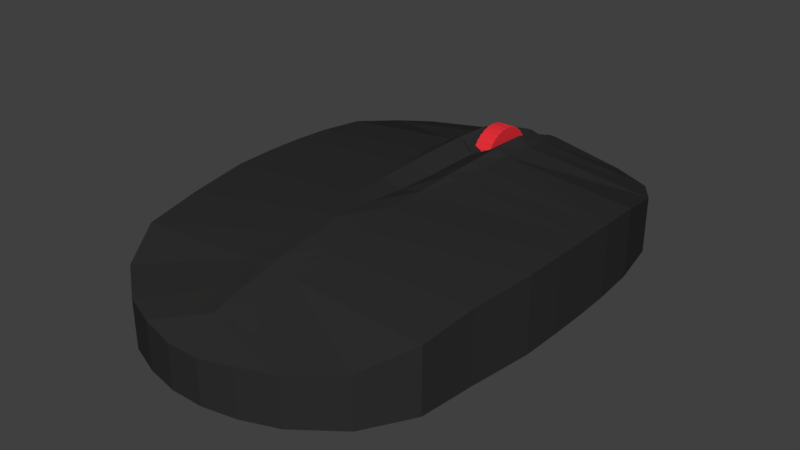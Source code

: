 # Source: mouse.blend  (saved by Blender 2.78.0; exported with 4.5.12 LTS)
import bpy
from mathutils import Matrix  # noqa: F401  (used for matrix-valued properties, if any)

bpy.ops.wm.read_factory_settings(use_empty=True)
scene = bpy.context.scene
scene.name = 'Scene'

# ---- collections
col_collection_1 = bpy.data.collections.new('Collection 1'); scene.collection.children.link(col_collection_1)

# ---- materials (node trees are filled in below, after node groups)
mat_mouse_wheel = bpy.data.materials.new('Mouse Wheel')
mat_mouse_wheel.alpha_threshold = 0.0
mat_mouse_wheel.use_transparent_shadow = False
mat_mouse_wheel.diffuse_color = (0.8, 0.03079, 0.04217, 1.0)
mat_mouse_wheel.roughness = 0.5
mat_mouse_wheel.specular_intensity = 0.4474
mat_mouse_chassis = bpy.data.materials.new('Mouse Chassis')
mat_mouse_chassis.alpha_threshold = 0.0
mat_mouse_chassis.use_transparent_shadow = False
mat_mouse_chassis.diffuse_color = (0.02721, 0.02721, 0.02721, 1.0)
mat_mouse_chassis.roughness = 0.5
mat_mouse_chassis.specular_intensity = 0.7737

# ---- material node trees

# ---- world
world_world = bpy.data.worlds.new('World'); scene.world = world_world
world_world.color = (0.05088, 0.05088, 0.05088)
world_world.use_sun_shadow = False
world_world.sun_shadow_jitter_overblur = 0.0
world_world.cycles.sampling_method = 'MANUAL'

# ---- meshes
me_circle_001 = bpy.data.meshes.new('Circle.001')
me_circle_001.from_pydata([(0.2662, 0.5851, 0.1705), (0.2255, 0.602, 0.1705), (0.2255, 0.602, -0.1705), (0.2662, 0.5851, -0.1705), (-0.3386, 0.5464, 0.1705), (-0.3752, 0.5219, 0.1705), (-0.3752, 0.5219, -0.1705), (-0.3386, 0.5464, -0.1705), (-0.02203, -0.6424, 0.1705), (0.02203, -0.6424, 0.1705), (0.02203, -0.6424, -0.1705), (-0.02203, -0.6424, -0.1705), (0.3752, 0.5219, 0.1705), (0.3386, 0.5464, 0.1705), (0.3386, 0.5464, -0.1705), (0.3752, 0.5219, -0.1705), (-0.2255, 0.602, 0.1705), (-0.2662, 0.5851, 0.1705), (-0.2662, 0.5851, -0.1705), (-0.2255, 0.602, -0.1705), (-0.1469, -0.6258, 0.1705), (-0.1037, -0.6344, 0.1705), (-0.1037, -0.6344, -0.1705), (-0.1469, -0.6258, -0.1705), (0.4698, 0.4387, 0.1705), (0.4387, 0.4698, 0.1705), (0.4387, 0.4698, -0.1705), (0.4698, 0.4387, -0.1705), (-0.02203, 0.6424, -0.1705), (0.02203, 0.6424, -0.1705), (0.02203, 0.6424, 0.1705), (-0.02203, 0.6424, 0.1705), (-0.1037, 0.6344, 0.1705), (-0.1469, 0.6258, 0.1705), (-0.1469, 0.6258, -0.1705), (-0.1037, 0.6344, -0.1705), (-0.2662, -0.5851, 0.1705), (-0.2255, -0.602, 0.1705), (-0.2255, -0.602, -0.1705), (-0.2662, -0.5851, -0.1705), (0.5464, 0.3386, 0.1705), (0.5219, 0.3752, 0.1705), (0.5219, 0.3752, -0.1705), (0.5464, 0.3386, -0.1705), (-0.3752, -0.5219, 0.1705), (-0.3386, -0.5464, 0.1705), (-0.3386, -0.5464, -0.1705), (-0.3752, -0.5219, -0.1705), (0.6258, 0.1469, -0.1705), (0.6344, 0.1037, -0.1705), (0.6344, 0.1037, 0.1705), (0.6258, 0.1469, 0.1705), (0.602, 0.2255, 0.1705), (0.5851, 0.2662, 0.1705), (0.5851, 0.2662, -0.1705), (0.602, 0.2255, -0.1705), (-0.5219, -0.3752, -0.1705), (-0.5464, -0.3386, -0.1705), (-0.5464, -0.3386, 0.1705), (-0.5219, -0.3752, 0.1705), (-0.4698, -0.4387, 0.1705), (-0.4387, -0.4698, 0.1705), (-0.4387, -0.4698, -0.1705), (-0.4698, -0.4387, -0.1705), (-0.02176, 0.6347, -0.1685), (0.02176, 0.6347, -0.1685), (-0.1452, 0.6183, -0.1685), (-0.1025, 0.6268, -0.1685), (-0.263, 0.5781, -0.1685), (-0.2228, 0.5947, -0.1685), (-0.3707, 0.5157, -0.1685), (-0.3345, 0.5399, -0.1685), (-0.4642, 0.4334, -0.1685), (-0.4334, 0.4642, -0.1685), (-0.5399, 0.3345, -0.1685), (-0.5157, 0.3707, -0.1685), (-0.5947, 0.2228, -0.1685), (-0.5781, 0.263, -0.1685), (-0.6268, 0.1025, -0.1685), (-0.6183, 0.1452, -0.1685), (-0.6347, -0.02176, -0.1685), (-0.6347, 0.02176, -0.1685), (-0.6183, -0.1452, -0.1685), (-0.6268, -0.1025, -0.1685), (-0.5781, -0.263, -0.1685), (-0.5947, -0.2228, -0.1685), (-0.5157, -0.3707, -0.1685), (-0.5399, -0.3345, -0.1685), (-0.4334, -0.4642, -0.1685), (-0.4642, -0.4334, -0.1685), (-0.3345, -0.5399, -0.1685), (-0.3707, -0.5157, -0.1685), (-0.2228, -0.5947, -0.1685), (-0.263, -0.5781, -0.1685), (-0.1025, -0.6268, -0.1685), (-0.1452, -0.6183, -0.1685), (0.02176, -0.6347, -0.1685), (-0.02176, -0.6347, -0.1685), (0.1452, -0.6183, -0.1685), (0.1025, -0.6268, -0.1685), (0.263, -0.5781, -0.1685), (0.2228, -0.5947, -0.1685), (0.3707, -0.5157, -0.1685), (0.3345, -0.5399, -0.1685), (0.4642, -0.4334, -0.1685), (0.4334, -0.4642, -0.1685), (0.5399, -0.3345, -0.1685), (0.5157, -0.3707, -0.1685), (0.5947, -0.2228, -0.1685), (0.5781, -0.263, -0.1685), (0.6268, -0.1025, -0.1685), (0.6183, -0.1452, -0.1685), (0.6347, 0.02176, -0.1685), (0.6347, -0.02176, -0.1685), (0.6183, 0.1452, -0.1685), (0.6268, 0.1025, -0.1685), (0.5781, 0.263, -0.1685), (0.5947, 0.2228, -0.1685), (0.5157, 0.3707, -0.1685), (0.5399, 0.3345, -0.1685), (0.4334, 0.4642, -0.1685), (0.4642, 0.4334, -0.1685), (0.3345, 0.5399, -0.1685), (0.3707, 0.5157, -0.1685), (0.2228, 0.5947, -0.1685), (0.263, 0.5781, -0.1685), (0.1025, 0.6268, -0.1685), (0.1452, 0.6183, -0.1685), (0.02176, 0.6347, 0.1685), (-0.02176, 0.6347, 0.1685), (-0.1025, 0.6268, 0.1685), (-0.1452, 0.6183, 0.1685), (-0.2228, 0.5947, 0.1685), (-0.263, 0.5781, 0.1685), (-0.3345, 0.5399, 0.1685), (-0.3707, 0.5157, 0.1685), (-0.4334, 0.4642, 0.1685), (-0.4642, 0.4334, 0.1685), (-0.5157, 0.3707, 0.1685), (-0.5399, 0.3345, 0.1685), (-0.5781, 0.263, 0.1685), (-0.5947, 0.2228, 0.1685), (-0.6183, 0.1452, 0.1685), (-0.6268, 0.1025, 0.1685), (-0.6347, 0.02176, 0.1685), (-0.6347, -0.02176, 0.1685), (-0.6268, -0.1025, 0.1685), (-0.6183, -0.1452, 0.1685), (-0.5947, -0.2228, 0.1685), (-0.5781, -0.263, 0.1685), (-0.5399, -0.3345, 0.1685), (-0.5157, -0.3707, 0.1685), (-0.4642, -0.4334, 0.1685), (-0.4334, -0.4642, 0.1685), (-0.3707, -0.5157, 0.1685), (-0.3345, -0.5399, 0.1685), (-0.263, -0.5781, 0.1685), (-0.2228, -0.5947, 0.1685), (-0.1452, -0.6183, 0.1685), (-0.1025, -0.6268, 0.1685), (-0.02176, -0.6347, 0.1685), (0.02176, -0.6347, 0.1685), (0.1025, -0.6268, 0.1685), (0.1452, -0.6183, 0.1685), (0.2228, -0.5947, 0.1685), (0.263, -0.5781, 0.1685), (0.3345, -0.5399, 0.1685), (0.3707, -0.5157, 0.1685), (0.4334, -0.4642, 0.1685), (0.4642, -0.4334, 0.1685), (0.5157, -0.3707, 0.1685), (0.5399, -0.3345, 0.1685), (0.5781, -0.263, 0.1685), (0.5947, -0.2228, 0.1685), (0.6183, -0.1452, 0.1685), (0.6268, -0.1025, 0.1685), (0.6347, -0.02176, 0.1685), (0.6347, 0.02176, 0.1685), (0.6268, 0.1025, 0.1685), (0.6183, 0.1452, 0.1685), (0.5947, 0.2228, 0.1685), (0.5781, 0.263, 0.1685), (0.5399, 0.3345, 0.1685), (0.5157, 0.3707, 0.1685), (0.4642, 0.4334, 0.1685), (0.4334, 0.4642, 0.1685), (0.3707, 0.5157, 0.1685), (0.3345, 0.5399, 0.1685), (0.263, 0.5781, 0.1685), (0.2228, 0.5947, 0.1685), (0.1452, 0.6183, 0.1685), (0.1025, 0.6268, 0.1685), (0.1037, -0.6344, -0.1705), (0.1469, -0.6258, -0.1705), (0.1469, -0.6258, 0.1705), (0.1037, -0.6344, 0.1705), (-0.4387, 0.4698, -0.1705), (-0.4698, 0.4387, -0.1705), (-0.4698, 0.4387, 0.1705), (-0.4387, 0.4698, 0.1705), (0.1469, 0.6258, -0.1705), (0.1037, 0.6344, -0.1705), (0.1037, 0.6344, 0.1705), (0.1469, 0.6258, 0.1705), (0.2255, -0.602, -0.1705), (0.2662, -0.5851, -0.1705), (0.2662, -0.5851, 0.1705), (0.2255, -0.602, 0.1705), (-0.5219, 0.3752, -0.1705), (-0.5464, 0.3386, -0.1705), (-0.5464, 0.3386, 0.1705), (-0.5219, 0.3752, 0.1705), (0.3386, -0.5464, -0.1705), (0.3752, -0.5219, -0.1705), (0.3752, -0.5219, 0.1705), (0.3386, -0.5464, 0.1705), (-0.5851, 0.2662, -0.1705), (-0.602, 0.2255, -0.1705), (-0.602, 0.2255, 0.1705), (-0.5851, 0.2662, 0.1705), (0.4387, -0.4698, -0.1705), (0.4698, -0.4387, -0.1705), (0.4698, -0.4387, 0.1705), (0.4387, -0.4698, 0.1705), (-0.6258, 0.1469, -0.1705), (-0.6344, 0.1037, -0.1705), (-0.6344, 0.1037, 0.1705), (-0.6258, 0.1469, 0.1705), (0.5219, -0.3752, -0.1705), (0.5464, -0.3386, -0.1705), (0.5464, -0.3386, 0.1705), (0.5219, -0.3752, 0.1705), (-0.6424, 0.02203, -0.1705), (-0.6424, -0.02203, -0.1705), (-0.6424, -0.02203, 0.1705), (-0.6424, 0.02203, 0.1705), (0.5851, -0.2662, -0.1705), (0.602, -0.2255, -0.1705), (0.602, -0.2255, 0.1705), (0.5851, -0.2662, 0.1705), (-0.6344, -0.1037, -0.1705), (-0.6258, -0.1469, -0.1705), (-0.6258, -0.1469, 0.1705), (-0.6344, -0.1037, 0.1705), (0.6258, -0.1469, -0.1705), (0.6344, -0.1037, -0.1705), (0.6344, -0.1037, 0.1705), (0.6258, -0.1469, 0.1705), (-0.602, -0.2255, -0.1705), (-0.5851, -0.2662, -0.1705), (-0.5851, -0.2662, 0.1705), (-0.602, -0.2255, 0.1705), (0.6424, -0.02203, -0.1705), (0.6424, 0.02203, -0.1705), (0.6424, 0.02203, 0.1705), (0.6424, -0.02203, 0.1705)], [], [(126, 65, 128, 191), (62, 61, 60, 63), (88, 91, 154, 153), (116, 119, 182, 181), (90, 93, 156, 155), (118, 121, 184, 183), (92, 95, 158, 157), (66, 67, 64, 65, 126, 127, 124, 125, 122, 123, 120, 121, 118, 119, 116, 117, 114, 115, 112, 113, 110, 111, 108, 109, 106, 107, 104, 105, 102, 103, 100, 101, 98, 99, 96, 97, 94, 95, 92, 93, 90, 91, 88, 89, 86, 87, 84, 85, 82, 83, 80, 81, 78, 79, 76, 77, 74, 75, 72, 73, 70, 71, 68, 69), (120, 123, 186, 185), (94, 97, 160, 159), (68, 71, 134, 133), (122, 125, 188, 187), (96, 99, 162, 161), (70, 73, 136, 135), (124, 127, 190, 189), (98, 101, 164, 163), (72, 75, 138, 137), (130, 131, 132, 133, 134, 135, 136, 137, 138, 139, 140, 141, 142, 143, 144, 145, 146, 147, 148, 149, 150, 151, 152, 153, 154, 155, 156, 157, 158, 159, 160, 161, 162, 163, 164, 165, 166, 167, 168, 169, 170, 171, 172, 173, 174, 175, 176, 177, 178, 179, 180, 181, 182, 183, 184, 185, 186, 187, 188, 189, 190, 191, 128, 129), (100, 103, 166, 165), (74, 77, 140, 139), (66, 69, 132, 131), (102, 105, 168, 167), (76, 79, 142, 141), (104, 107, 170, 169), (78, 81, 144, 143), (106, 109, 172, 171), (80, 83, 146, 145), (108, 111, 174, 173), (82, 85, 148, 147), (110, 113, 176, 175), (84, 87, 150, 149), (112, 115, 178, 177), (86, 89, 152, 151), (114, 117, 180, 179), (187, 186, 12, 13), (106, 171, 230, 229), (122, 187, 13, 14), (107, 106, 229, 228), (123, 122, 14, 15), (142, 79, 224, 227), (132, 69, 19, 16), (143, 142, 227, 226), (133, 132, 16, 17), (78, 143, 226, 225), (68, 133, 17, 18), (79, 78, 225, 224), (69, 68, 18, 19), (168, 105, 220, 223), (158, 95, 23, 20), (169, 168, 223, 222), (159, 158, 20, 21), (104, 169, 222, 221), (94, 159, 21, 22), (105, 104, 221, 220), (95, 94, 22, 23), (140, 77, 216, 219), (184, 121, 27, 24), (141, 140, 219, 218), (185, 184, 24, 25), (76, 141, 218, 217), (120, 185, 25, 26), (77, 76, 217, 216), (121, 120, 26, 27), (166, 103, 212, 215), (64, 129, 31, 28), (167, 166, 215, 214), (64, 67, 130, 129), (58, 57, 56, 59), (54, 53, 52, 55), (50, 49, 48, 51), (46, 45, 44, 47), (42, 41, 40, 43), (38, 37, 36, 39), (34, 33, 32, 35), (30, 29, 28, 31), (26, 25, 24, 27), (22, 21, 20, 23), (18, 17, 16, 19), (14, 13, 12, 15), (10, 9, 8, 11), (6, 5, 4, 7), (2, 1, 0, 3), (193, 194, 195, 192), (197, 198, 199, 196), (201, 202, 203, 200), (205, 206, 207, 204), (209, 210, 211, 208), (213, 214, 215, 212), (217, 218, 219, 216), (221, 222, 223, 220), (225, 226, 227, 224), (229, 230, 231, 228), (233, 234, 235, 232), (237, 238, 239, 236), (241, 242, 243, 240), (245, 246, 247, 244), (249, 250, 251, 248), (253, 254, 255, 252), (171, 170, 231, 230), (186, 123, 15, 12), (89, 88, 62, 63), (170, 107, 228, 231), (97, 96, 10, 11), (88, 153, 61, 62), (81, 80, 233, 232), (96, 161, 9, 10), (153, 152, 60, 61), (80, 145, 234, 233), (161, 160, 8, 9), (152, 89, 63, 60), (145, 144, 235, 234), (160, 97, 11, 8), (151, 150, 58, 59), (144, 81, 232, 235), (71, 70, 6, 7), (150, 87, 57, 58), (109, 108, 237, 236), (70, 135, 5, 6), (87, 86, 56, 57), (108, 173, 238, 237), (135, 134, 4, 5), (86, 151, 59, 56), (173, 172, 239, 238), (134, 71, 7, 4), (117, 116, 54, 55), (172, 109, 236, 239), (125, 124, 2, 3), (116, 181, 53, 54), (83, 82, 241, 240), (124, 189, 1, 2), (181, 180, 52, 53), (82, 147, 242, 241), (189, 188, 0, 1), (180, 117, 55, 52), (147, 146, 243, 242), (188, 125, 3, 0), (179, 178, 50, 51), (146, 83, 240, 243), (99, 98, 193, 192), (178, 115, 49, 50), (111, 110, 245, 244), (98, 163, 194, 193), (115, 114, 48, 49), (110, 175, 246, 245), (163, 162, 195, 194), (114, 179, 51, 48), (175, 174, 247, 246), (162, 99, 192, 195), (91, 90, 46, 47), (174, 111, 244, 247), (73, 72, 197, 196), (90, 155, 45, 46), (85, 84, 249, 248), (72, 137, 198, 197), (155, 154, 44, 45), (84, 149, 250, 249), (137, 136, 199, 198), (154, 91, 47, 44), (149, 148, 251, 250), (136, 73, 196, 199), (119, 118, 42, 43), (148, 85, 248, 251), (127, 126, 201, 200), (118, 183, 41, 42), (113, 112, 253, 252), (126, 191, 202, 201), (183, 182, 40, 41), (112, 177, 254, 253), (191, 190, 203, 202), (182, 119, 43, 40), (177, 176, 255, 254), (190, 127, 200, 203), (93, 92, 38, 39), (176, 113, 252, 255), (101, 100, 205, 204), (92, 157, 37, 38), (100, 165, 206, 205), (157, 156, 36, 37), (165, 164, 207, 206), (156, 93, 39, 36), (164, 101, 204, 207), (67, 66, 34, 35), (75, 74, 209, 208), (66, 131, 33, 34), (74, 139, 210, 209), (131, 130, 32, 33), (139, 138, 211, 210), (130, 67, 35, 32), (138, 75, 208, 211), (129, 128, 30, 31), (103, 102, 213, 212), (128, 65, 29, 30), (102, 167, 214, 213), (65, 64, 28, 29)])
me_circle_001.materials.append(mat_mouse_wheel)
me_circle_001.use_remesh_preserve_volume = False
me_circle_001.use_remesh_preserve_attributes = False
me_circle_001.use_mirror_vertex_groups = False
me_circle_001.update()
me_mouse = bpy.data.meshes.new('mouse')
me_mouse.from_pydata([(-0.09762, -1.0, 0.0), (-0.1922, 0.9665, 0.0), (-1.0, 0.0, 0.0), (-0.52, 0.9124, 0.0), (-0.7833, 0.8144, 0.0), (-0.9085, 0.6856, 0.0), (-0.9729, 0.4731, 0.0), (-0.9938, 0.2939, 0.0), (-1.0, 0.1513, 0.0), (-0.9955, -0.1603, 0.0), (-0.9451, -0.4114, 0.0), (-0.9121, -0.6242, 0.0), (-0.7506, -0.8015, 0.0), (-0.4992, -0.9238, 0.0), (-0.2953, -0.9743, 0.0), (0.0005297, 0.9777, 0.0), (0.0005297, 0.9777, 0.3046), (-0.09762, -1.0, 0.0), (-0.7833, 0.8144, 0.3266), (-0.52, 0.9124, 0.3085), (-1.0, 0.0, 0.4893), (-0.9085, 0.6856, 0.3662), (-0.9729, 0.4731, 0.4506), (-0.9938, 0.2939, 0.4755), (-1.0, 0.1513, 0.4857), (-0.9955, -0.1603, 0.4853), (-0.9451, -0.4114, 0.4608), (-0.9121, -0.6242, 0.4124), (-0.7506, -0.8015, 0.3268), (-0.4992, -0.9238, 0.3085), (-0.2953, -0.9743, 0.3085), (-0.09762, -1.0, 0.2848), (-0.1922, 0.9665, 0.2962), (-0.06569, 0.437, 0.5565), (-0.06569, 0.5798, 0.5282), (-0.06569, 0.7227, 0.49), (-0.02477, 0.9762, 0.0), (-0.1313, 0.0, 0.0), (-0.1313, 0.1513, 0.0), (-0.1305, 0.2941, 0.0), (-0.1278, 0.4417, 0.0), (-0.1193, 0.5937, 0.0), (-0.1029, 0.7347, 0.0), (-0.06828, 0.8717, 0.0), (-0.03877, -0.8871, 0.0), (-0.06555, -0.7564, 0.0), (-0.09856, -0.6162, 0.0), (-0.1198, -0.4689, 0.0), (-0.1241, -0.3168, 0.0), (-0.1307, -0.1597, 0.0), (-0.01282, -1.0, 0.0), (-0.01282, -1.0, 0.2848), (-0.02477, 0.9762, 0.3049), (-0.06828, 0.8717, 0.4355), (-0.1029, 0.7347, 0.5251), (-0.1193, 0.5937, 0.5919), (-0.1278, 0.4417, 0.5968), (-0.1305, 0.2941, 0.593), (-0.1313, 0.1513, 0.5855), (-0.1313, 0.0, 0.5701), (-0.1307, -0.1597, 0.5703), (-0.1241, -0.3168, 0.5573), (-0.1198, -0.4689, 0.5298), (-0.09856, -0.6162, 0.4859), (-0.06555, -0.7564, 0.4396), (-0.03877, -0.8871, 0.3843), (-0.03847, 0.9754, 0.0), (-0.2024, 0.0, 0.0), (-0.2024, 0.1513, 0.0), (-0.2011, 0.2941, 0.0), (-0.1969, 0.4443, 0.0), (-0.1839, 0.6012, 0.0), (-0.1585, 0.7413, 0.0), (-0.1052, 0.875, 0.0), (-0.05976, -0.8943, 0.0), (-0.101, -0.7701, 0.0), (-0.1519, -0.6314, 0.0), (-0.1846, -0.4816, 0.0), (-0.1913, -0.3246, 0.0), (-0.2015, -0.1598, 0.0), (-0.03847, 0.9754, 0.3042), (-0.1052, 0.875, 0.4314), (-0.01976, -1.0, 0.0), (-0.01976, -1.0, 0.2848), (-0.1585, 0.7413, 0.4837), (-0.1839, 0.6012, 0.5349), (-0.1969, 0.4443, 0.5608), (-0.2011, 0.2941, 0.5699), (-0.2024, 0.1513, 0.571), (-0.2024, 0.0, 0.5618), (-0.2015, -0.1598, 0.5634), (-0.1913, -0.3246, 0.5494), (-0.1846, -0.4816, 0.5202), (-0.1519, -0.6314, 0.4729), (-0.101, -0.7701, 0.4289), (-0.05976, -0.8943, 0.3781), (0.09762, -1.0, 0.0), (0.1922, 0.9665, 0.0), (1.0, 0.0, 0.0), (0.52, 0.9124, 0.0), (0.7833, 0.8144, 0.0), (0.9085, 0.6856, 0.0), (0.9729, 0.4731, 0.0), (0.9938, 0.2939, 0.0), (1.0, 0.1513, 0.0), (0.9955, -0.1603, 0.0), (0.9451, -0.4114, 0.0), (0.9121, -0.6242, 0.0), (0.7506, -0.8015, 0.0), (0.4992, -0.9238, 0.0), (0.2953, -0.9743, 0.0), (0.0, -1.0, 0.0), (-0.0005297, 0.9777, 0.0), (0.0, 0.0, 0.0), (0.0, 0.1513, 0.0), (0.0, 0.2941, 0.0), (0.0, 0.437, 0.0), (0.0, 0.5798, 0.0), (0.0, 0.7227, 0.0), (0.0, 0.8655, 0.0), (0.0, -0.8739, 0.0), (0.0, -0.7311, 0.0), (0.0, -0.5882, 0.0), (0.0, -0.4454, 0.0), (0.0, -0.3025, 0.0), (0.0, -0.1597, 0.0), (0.09762, -1.0, 0.0), (-0.0005297, 0.9777, 0.3046), (0.09762, -1.0, 0.0), (0.7833, 0.8144, 0.3266), (0.52, 0.9124, 0.3085), (1.0, 0.0, 0.4893), (0.9085, 0.6856, 0.3662), (0.9729, 0.4731, 0.4506), (0.9938, 0.2939, 0.4755), (1.0, 0.1513, 0.4857), (0.9955, -0.1603, 0.4853), (0.9451, -0.4114, 0.4608), (0.9121, -0.6242, 0.4124), (0.7506, -0.8015, 0.3268), (0.4992, -0.9238, 0.3085), (0.2953, -0.9743, 0.3085), (0.09762, -1.0, 0.2848), (0.1922, 0.9665, 0.2962), (0.0, -1.0, 0.2848), (0.0, 0.0, 0.5438), (0.0, 0.1513, 0.5366), (0.0, 0.4003, 0.5371), (0.06569, 0.437, 0.5565), (0.06569, 0.5798, 0.5282), (0.06569, 0.7227, 0.49), (0.0, 0.7596, 0.442), (0.0, -0.8739, 0.3957), (0.0, -0.7311, 0.4594), (0.0, -0.5882, 0.51), (0.0, -0.4454, 0.5475), (0.0, -0.3025, 0.5719), (0.0, -0.1597, 0.5652), (0.02477, 0.9762, 0.0), (0.1313, 0.0, 0.0), (0.1313, 0.1513, 0.0), (0.1305, 0.2941, 0.0), (0.1278, 0.4417, 0.0), (0.1193, 0.5937, 0.0), (0.1029, 0.7347, 0.0), (0.06828, 0.8717, 0.0), (0.03877, -0.8871, 0.0), (0.06555, -0.7564, 0.0), (0.09856, -0.6162, 0.0), (0.1198, -0.4689, 0.0), (0.1241, -0.3168, 0.0), (0.1307, -0.1597, 0.0), (0.01282, -1.0, 0.0), (0.01282, -1.0, 0.2848), (0.02477, 0.9762, 0.3049), (0.06828, 0.8717, 0.4355), (0.1029, 0.7347, 0.5251), (0.1193, 0.5937, 0.5919), (0.1278, 0.4417, 0.5968), (0.1305, 0.2941, 0.593), (0.1313, 0.1513, 0.5855), (0.1313, 0.0, 0.5701), (0.1307, -0.1597, 0.5703), (0.1241, -0.3168, 0.5573), (0.1198, -0.4689, 0.5298), (0.09856, -0.6162, 0.4859), (0.06555, -0.7564, 0.4396), (0.03877, -0.8871, 0.3843), (0.03847, 0.9754, 0.0), (0.2024, 0.0, 0.0), (0.2024, 0.1513, 0.0), (0.2011, 0.2941, 0.0), (0.1969, 0.4443, 0.0), (0.1839, 0.6012, 0.0), (0.1585, 0.7413, 0.0), (0.1052, 0.875, 0.0), (0.05976, -0.8943, 0.0), (0.101, -0.7701, 0.0), (0.1519, -0.6314, 0.0), (0.1846, -0.4816, 0.0), (0.1913, -0.3246, 0.0), (0.2015, -0.1598, 0.0), (0.03847, 0.9754, 0.3042), (0.1052, 0.875, 0.4314), (0.01976, -1.0, 0.0), (0.01976, -1.0, 0.2848), (0.1585, 0.7413, 0.4837), (0.1839, 0.6012, 0.5349), (0.1969, 0.4443, 0.5608), (0.2011, 0.2941, 0.5699), (0.2024, 0.1513, 0.571), (0.2024, 0.0, 0.5618), (0.2015, -0.1598, 0.5634), (0.1913, -0.3246, 0.5494), (0.1846, -0.4816, 0.5202), (0.1519, -0.6314, 0.4729), (0.101, -0.7701, 0.4289), (0.05976, -0.8943, 0.3781), (0.0, 0.5799, 0.4896), (0.03713, -0.8943, 0.0), (0.0, -0.8943, 0.0), (-0.03713, -0.8943, 0.0)], [], [(48, 49, 125, 124), (47, 48, 124, 123), (46, 47, 123, 122), (45, 46, 122, 121), (44, 45, 121, 120), (221, 44, 120, 220), (42, 43, 119, 118), (41, 42, 118, 117), (40, 41, 117, 116), (39, 40, 116, 115), (43, 36, 15, 119), (38, 39, 115, 114), (49, 37, 113, 125), (37, 38, 114, 113), (19, 32, 1, 3), (18, 19, 3, 4), (21, 18, 4, 5), (6, 22, 21, 5), (7, 23, 22, 6), (8, 24, 23, 7), (2, 20, 24, 8), (9, 25, 20, 2), (10, 26, 25, 9), (11, 27, 26, 10), (12, 28, 27, 11), (13, 29, 28, 12), (14, 30, 29, 13), (30, 14, 0, 31), (52, 16, 15, 36), (82, 83, 31, 0), (52, 53, 151, 16), (53, 54, 35, 151), (54, 55, 34, 35), (55, 56, 33, 34), (56, 57, 147, 33), (57, 58, 146, 147), (58, 59, 145, 146), (59, 60, 157, 145), (60, 61, 156, 157), (61, 62, 155, 156), (62, 63, 154, 155), (63, 64, 153, 154), (95, 94, 29, 30), (83, 95, 30, 31), (144, 152, 65, 51), (152, 153, 64, 65), (93, 94, 64, 63), (92, 93, 63, 62), (91, 92, 62, 61), (90, 91, 61, 60), (89, 90, 60, 59), (88, 89, 59, 58), (87, 88, 58, 57), (86, 87, 57, 56), (85, 86, 56, 55), (84, 85, 55, 54), (81, 84, 54, 53), (80, 81, 53, 52), (111, 144, 51, 50), (80, 52, 36, 66), (67, 68, 38, 37), (79, 67, 37, 49), (68, 69, 39, 38), (73, 66, 36, 43), (69, 70, 40, 39), (70, 71, 41, 40), (71, 72, 42, 41), (72, 73, 43, 42), (74, 44, 221), (74, 75, 45, 44), (75, 76, 46, 45), (76, 77, 47, 46), (77, 78, 48, 47), (78, 79, 49, 48), (10, 9, 79, 78), (11, 10, 78, 77), (12, 11, 77, 76), (13, 12, 76, 75), (14, 13, 75, 74), (17, 14, 74), (4, 3, 73, 72), (5, 4, 72, 71), (6, 5, 71, 70), (7, 6, 70, 69), (3, 1, 66, 73), (8, 7, 69, 68), (9, 2, 67, 79), (2, 8, 68, 67), (32, 80, 66, 1), (32, 19, 81, 80), (19, 18, 84, 81), (18, 21, 85, 84), (21, 22, 86, 85), (22, 23, 87, 86), (23, 24, 88, 87), (24, 20, 89, 88), (20, 25, 90, 89), (25, 26, 91, 90), (26, 27, 92, 91), (27, 28, 93, 92), (28, 29, 94, 93), (51, 65, 95, 83), (65, 64, 94, 95), (50, 51, 83, 82), (34, 33, 147, 218), (170, 124, 125, 171), (169, 123, 124, 170), (168, 122, 123, 169), (167, 121, 122, 168), (166, 120, 121, 167), (219, 220, 120, 166), (164, 118, 119, 165), (163, 117, 118, 164), (162, 116, 117, 163), (161, 115, 116, 162), (165, 119, 112, 158), (160, 114, 115, 161), (171, 125, 113, 159), (159, 113, 114, 160), (130, 99, 97, 143), (129, 100, 99, 130), (132, 101, 100, 129), (102, 101, 132, 133), (103, 102, 133, 134), (104, 103, 134, 135), (98, 104, 135, 131), (105, 98, 131, 136), (106, 105, 136, 137), (107, 106, 137, 138), (108, 107, 138, 139), (109, 108, 139, 140), (110, 109, 140, 141), (141, 142, 96, 110), (174, 158, 112, 127), (204, 96, 142, 205), (174, 127, 151, 175), (175, 151, 150, 176), (176, 150, 149, 177), (177, 149, 148, 178), (178, 148, 147, 179), (179, 147, 146, 180), (180, 146, 145, 181), (181, 145, 157, 182), (182, 157, 156, 183), (183, 156, 155, 184), (184, 155, 154, 185), (185, 154, 153, 186), (217, 141, 140, 216), (205, 142, 141, 217), (144, 173, 187, 152), (152, 187, 186, 153), (215, 185, 186, 216), (214, 184, 185, 215), (213, 183, 184, 214), (212, 182, 183, 213), (211, 181, 182, 212), (210, 180, 181, 211), (209, 179, 180, 210), (208, 178, 179, 209), (207, 177, 178, 208), (206, 176, 177, 207), (203, 175, 176, 206), (202, 174, 175, 203), (111, 172, 173, 144), (202, 188, 158, 174), (189, 159, 160, 190), (201, 171, 159, 189), (190, 160, 161, 191), (195, 165, 158, 188), (191, 161, 162, 192), (192, 162, 163, 193), (193, 163, 164, 194), (194, 164, 165, 195), (196, 219, 166), (196, 166, 167, 197), (197, 167, 168, 198), (198, 168, 169, 199), (199, 169, 170, 200), (200, 170, 171, 201), (106, 200, 201, 105), (107, 199, 200, 106), (108, 198, 199, 107), (109, 197, 198, 108), (110, 196, 197, 109), (96, 128, 126), (100, 194, 195, 99), (101, 193, 194, 100), (102, 192, 193, 101), (103, 191, 192, 102), (99, 195, 188, 97), (104, 190, 191, 103), (105, 201, 189, 98), (98, 189, 190, 104), (143, 97, 188, 202), (143, 202, 203, 130), (130, 203, 206, 129), (129, 206, 207, 132), (132, 207, 208, 133), (134, 133, 208, 209), (134, 209, 210, 135), (135, 210, 211, 131), (131, 211, 212, 136), (136, 212, 213, 137), (137, 213, 214, 138), (138, 214, 215, 139), (139, 215, 216, 140), (173, 205, 217, 187), (187, 217, 216, 186), (172, 204, 205, 173), (149, 218, 147, 148), (35, 34, 218, 151), (150, 151, 218, 149), (17, 74, 82), (50, 221, 220, 111), (172, 111, 220, 219), (204, 172, 219, 196), (82, 74, 221, 50), (196, 110, 128), (96, 196, 128), (204, 196, 96)])
me_mouse.materials.append(mat_mouse_chassis)
me_mouse.use_remesh_preserve_volume = False
me_mouse.use_remesh_preserve_attributes = False
me_mouse.use_mirror_vertex_groups = False
me_mouse.update()

# ---- objects
ob_circle = bpy.data.objects.new('Circle', me_circle_001)
ob_mouse_chassis = bpy.data.objects.new('Mouse-Chassis', me_mouse)

# ---- transforms, parenting, visibility, modifiers, constraints
ob_circle.location = (7.451e-09, 2.86, 1.237)
ob_circle.rotation_euler = (-0.0, 1.571, 0.0)
ob_circle.lineart.crease_threshold = 0.0
ob_mouse_chassis.location = (0.0, 0.0, 0.0)
ob_mouse_chassis.scale = (3.217, 4.957, 2.963)
ob_mouse_chassis.lineart.crease_threshold = 0.0

# ---- collection membership
col_collection_1.objects.link(ob_circle)
col_collection_1.objects.link(ob_mouse_chassis)

# ---- scene / render settings (as saved in the file)
scene.frame_start = 1; scene.frame_end = 250; scene.frame_set(1)
scene.render.engine = 'BLENDER_EEVEE_NEXT'
scene.render.resolution_percentage = 50
scene.render.dither_intensity = 0.0
scene.cycles.use_denoising = False
scene.cycles.samples = 128
scene.cycles.sampling_pattern = 'TABULATED_SOBOL'
scene.cycles.light_sampling_threshold = 0.0
scene.cycles.use_adaptive_sampling = False
scene.cycles.use_light_tree = False
scene.cycles.blur_glossy = 0.0
scene.cycles.sample_clamp_indirect = 0.0
scene.view_settings.view_transform = 'Standard'
bpy.context.view_layer.update()

# ---- added for rendering (the .blend has no active camera and no usable light): camera, sun
cam_auto = bpy.data.cameras.new('AutoCamera')
cam_auto.lens = 50.0
cam_auto.sensor_width = 36.0
cam_auto.clip_end = 1000.0
ob_auto_camera = bpy.data.objects.new('AutoCamera', cam_auto)
scene.collection.objects.link(ob_auto_camera)
ob_auto_camera.location = (10.9881, -13.2411, 9.73003)
ob_auto_camera.rotation_euler = (1.09748, -7.21219e-08, 0.694738)
scene.camera = ob_auto_camera
light_auto_sun = bpy.data.lights.new('AutoSun', 'SUN')
light_auto_sun.energy = 3.0
light_auto_sun.angle = 0.0523599
ob_auto_sun = bpy.data.objects.new('AutoSun', light_auto_sun)
scene.collection.objects.link(ob_auto_sun)
ob_auto_sun.rotation_euler = (0.872665, 0.174533, 0.523599)
bpy.context.view_layer.update()

